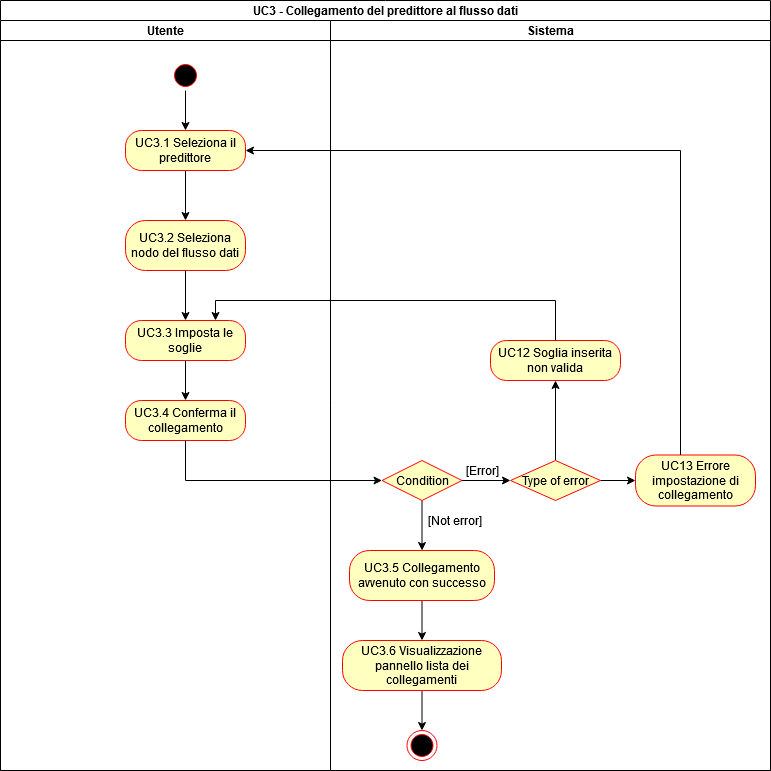

The diagram above was exported from draw.io. Its source (the exported page's mxGraphModel, read from the mxfile embedded in the PNG):
<mxGraphModel dx="1422" dy="727" grid="1" gridSize="10" guides="1" tooltips="1" connect="1" arrows="1" fold="1" page="1" pageScale="1" pageWidth="850" pageHeight="1100" background="#ffffff" math="0" shadow="0">
  <root>
    <mxCell id="0" />
    <mxCell id="1" parent="0" />
    <mxCell id="T-TIYP-eifFkEDHdzIpf-1" value="UC3 - Collegamento del predittore al flusso dati" style="swimlane;html=1;childLayout=stackLayout;resizeParent=1;resizeParentMax=0;startSize=20;" parent="1" vertex="1">
      <mxGeometry x="80" y="40" width="770" height="770" as="geometry" />
    </mxCell>
    <mxCell id="T-TIYP-eifFkEDHdzIpf-2" value="Utente" style="swimlane;html=1;startSize=20;" parent="T-TIYP-eifFkEDHdzIpf-1" vertex="1">
      <mxGeometry y="20" width="330" height="750" as="geometry" />
    </mxCell>
    <mxCell id="T-TIYP-eifFkEDHdzIpf-53" style="edgeStyle=orthogonalEdgeStyle;rounded=0;orthogonalLoop=1;jettySize=auto;html=1;exitX=0.5;exitY=1;exitDx=0;exitDy=0;strokeColor=#000000;" parent="T-TIYP-eifFkEDHdzIpf-2" source="T-TIYP-eifFkEDHdzIpf-6" target="T-TIYP-eifFkEDHdzIpf-8" edge="1">
      <mxGeometry relative="1" as="geometry" />
    </mxCell>
    <mxCell id="T-TIYP-eifFkEDHdzIpf-6" value="" style="ellipse;html=1;shape=startState;fillColor=#000000;strokeColor=#ff0000;" parent="T-TIYP-eifFkEDHdzIpf-2" vertex="1">
      <mxGeometry x="170" y="40" width="30" height="30" as="geometry" />
    </mxCell>
    <mxCell id="T-TIYP-eifFkEDHdzIpf-54" style="edgeStyle=orthogonalEdgeStyle;rounded=0;orthogonalLoop=1;jettySize=auto;html=1;exitX=0.5;exitY=1;exitDx=0;exitDy=0;entryX=0.5;entryY=0;entryDx=0;entryDy=0;strokeColor=#000000;" parent="T-TIYP-eifFkEDHdzIpf-2" source="T-TIYP-eifFkEDHdzIpf-8" target="T-TIYP-eifFkEDHdzIpf-19" edge="1">
      <mxGeometry relative="1" as="geometry" />
    </mxCell>
    <mxCell id="T-TIYP-eifFkEDHdzIpf-8" value="UC3.1 Seleziona il predittore" style="rounded=1;whiteSpace=wrap;html=1;arcSize=40;fontColor=#000000;fillColor=#ffffc0;strokeColor=#ff0000;" parent="T-TIYP-eifFkEDHdzIpf-2" vertex="1">
      <mxGeometry x="125" y="110" width="120" height="40" as="geometry" />
    </mxCell>
    <mxCell id="T-TIYP-eifFkEDHdzIpf-19" value="UC3.2 Seleziona nodo del flusso dati" style="rounded=1;whiteSpace=wrap;html=1;arcSize=40;fontColor=#000000;fillColor=#ffffc0;strokeColor=#ff0000;" parent="T-TIYP-eifFkEDHdzIpf-2" vertex="1">
      <mxGeometry x="125" y="200" width="120" height="50" as="geometry" />
    </mxCell>
    <mxCell id="RcXRulEC_J_t3sZzDW7Z-1" style="edgeStyle=orthogonalEdgeStyle;rounded=0;orthogonalLoop=1;jettySize=auto;html=1;exitX=0.5;exitY=1;exitDx=0;exitDy=0;" edge="1" parent="T-TIYP-eifFkEDHdzIpf-2" source="T-TIYP-eifFkEDHdzIpf-56" target="T-TIYP-eifFkEDHdzIpf-74">
      <mxGeometry relative="1" as="geometry" />
    </mxCell>
    <mxCell id="T-TIYP-eifFkEDHdzIpf-56" value="UC3.3 Imposta le soglie" style="rounded=1;whiteSpace=wrap;html=1;arcSize=40;fontColor=#000000;fillColor=#ffffc0;strokeColor=#ff0000;" parent="T-TIYP-eifFkEDHdzIpf-2" vertex="1">
      <mxGeometry x="125" y="300" width="120" height="40" as="geometry" />
    </mxCell>
    <mxCell id="T-TIYP-eifFkEDHdzIpf-74" value="UC3.4 Conferma il collegamento" style="rounded=1;whiteSpace=wrap;html=1;arcSize=40;fontColor=#000000;fillColor=#ffffc0;strokeColor=#ff0000;" parent="T-TIYP-eifFkEDHdzIpf-2" vertex="1">
      <mxGeometry x="125" y="380" width="120" height="40" as="geometry" />
    </mxCell>
    <mxCell id="T-TIYP-eifFkEDHdzIpf-3" value="Sistema" style="swimlane;html=1;startSize=20;" parent="T-TIYP-eifFkEDHdzIpf-1" vertex="1">
      <mxGeometry x="330" y="20" width="440" height="750" as="geometry" />
    </mxCell>
    <mxCell id="T-TIYP-eifFkEDHdzIpf-99" style="edgeStyle=orthogonalEdgeStyle;rounded=0;orthogonalLoop=1;jettySize=auto;html=1;exitX=1;exitY=0.5;exitDx=0;exitDy=0;strokeColor=#000000;" parent="T-TIYP-eifFkEDHdzIpf-3" source="T-TIYP-eifFkEDHdzIpf-77" edge="1">
      <mxGeometry relative="1" as="geometry">
        <mxPoint x="180" y="460" as="targetPoint" />
      </mxGeometry>
    </mxCell>
    <mxCell id="T-TIYP-eifFkEDHdzIpf-94" value="" style="ellipse;html=1;shape=endState;fillColor=#000000;strokeColor=#ff0000;" parent="T-TIYP-eifFkEDHdzIpf-3" vertex="1">
      <mxGeometry x="76.5" y="710" width="30" height="30" as="geometry" />
    </mxCell>
    <mxCell id="T-TIYP-eifFkEDHdzIpf-103" style="edgeStyle=orthogonalEdgeStyle;rounded=0;orthogonalLoop=1;jettySize=auto;html=1;exitX=0.5;exitY=1;exitDx=0;exitDy=0;strokeColor=#000000;" parent="T-TIYP-eifFkEDHdzIpf-3" source="T-TIYP-eifFkEDHdzIpf-77" target="T-TIYP-eifFkEDHdzIpf-87" edge="1">
      <mxGeometry relative="1" as="geometry" />
    </mxCell>
    <mxCell id="T-TIYP-eifFkEDHdzIpf-77" value="Condition" style="rhombus;whiteSpace=wrap;html=1;fillColor=#ffffc0;strokeColor=#ff0000;" parent="T-TIYP-eifFkEDHdzIpf-3" vertex="1">
      <mxGeometry x="51.5" y="440" width="80" height="40" as="geometry" />
    </mxCell>
    <mxCell id="T-TIYP-eifFkEDHdzIpf-90" value="[Not error]" style="text;html=1;align=center;verticalAlign=middle;resizable=0;points=[];autosize=1;" parent="T-TIYP-eifFkEDHdzIpf-3" vertex="1">
      <mxGeometry x="89" y="490" width="70" height="20" as="geometry" />
    </mxCell>
    <mxCell id="T-TIYP-eifFkEDHdzIpf-82" value="[Error]" style="text;html=1;align=center;verticalAlign=middle;resizable=0;points=[];autosize=1;" parent="T-TIYP-eifFkEDHdzIpf-3" vertex="1">
      <mxGeometry x="127" y="440" width="50" height="20" as="geometry" />
    </mxCell>
    <mxCell id="T-TIYP-eifFkEDHdzIpf-101" style="edgeStyle=orthogonalEdgeStyle;rounded=0;orthogonalLoop=1;jettySize=auto;html=1;exitX=0.5;exitY=1;exitDx=0;exitDy=0;strokeColor=#000000;" parent="T-TIYP-eifFkEDHdzIpf-3" source="T-TIYP-eifFkEDHdzIpf-87" target="T-TIYP-eifFkEDHdzIpf-91" edge="1">
      <mxGeometry relative="1" as="geometry" />
    </mxCell>
    <mxCell id="T-TIYP-eifFkEDHdzIpf-87" value="UC3.5 Collegamento avvenuto con successo" style="rounded=1;whiteSpace=wrap;html=1;arcSize=40;fontColor=#000000;fillColor=#ffffc0;strokeColor=#ff0000;" parent="T-TIYP-eifFkEDHdzIpf-3" vertex="1">
      <mxGeometry x="19" y="530" width="145" height="50" as="geometry" />
    </mxCell>
    <mxCell id="T-TIYP-eifFkEDHdzIpf-102" style="edgeStyle=orthogonalEdgeStyle;rounded=0;orthogonalLoop=1;jettySize=auto;html=1;exitX=0.5;exitY=1;exitDx=0;exitDy=0;entryX=0.5;entryY=0;entryDx=0;entryDy=0;strokeColor=#000000;" parent="T-TIYP-eifFkEDHdzIpf-3" source="T-TIYP-eifFkEDHdzIpf-91" target="T-TIYP-eifFkEDHdzIpf-94" edge="1">
      <mxGeometry relative="1" as="geometry" />
    </mxCell>
    <mxCell id="T-TIYP-eifFkEDHdzIpf-91" value="UC3.6 Visualizzazione pannello lista dei collegamenti" style="rounded=1;whiteSpace=wrap;html=1;arcSize=40;fontColor=#000000;fillColor=#ffffc0;strokeColor=#ff0000;" parent="T-TIYP-eifFkEDHdzIpf-3" vertex="1">
      <mxGeometry x="12" y="620" width="159" height="50" as="geometry" />
    </mxCell>
    <mxCell id="RcXRulEC_J_t3sZzDW7Z-5" style="edgeStyle=orthogonalEdgeStyle;rounded=0;orthogonalLoop=1;jettySize=auto;html=1;exitX=1;exitY=0.5;exitDx=0;exitDy=0;entryX=0;entryY=0.5;entryDx=0;entryDy=0;" edge="1" parent="T-TIYP-eifFkEDHdzIpf-3" source="RcXRulEC_J_t3sZzDW7Z-2" target="T-TIYP-eifFkEDHdzIpf-84">
      <mxGeometry relative="1" as="geometry" />
    </mxCell>
    <mxCell id="RcXRulEC_J_t3sZzDW7Z-6" style="edgeStyle=orthogonalEdgeStyle;rounded=0;orthogonalLoop=1;jettySize=auto;html=1;exitX=0.5;exitY=0;exitDx=0;exitDy=0;" edge="1" parent="T-TIYP-eifFkEDHdzIpf-3" source="RcXRulEC_J_t3sZzDW7Z-2" target="T-TIYP-eifFkEDHdzIpf-69">
      <mxGeometry relative="1" as="geometry" />
    </mxCell>
    <mxCell id="RcXRulEC_J_t3sZzDW7Z-2" value="Type of error" style="rhombus;whiteSpace=wrap;html=1;fillColor=#ffffc0;strokeColor=#ff0000;" vertex="1" parent="T-TIYP-eifFkEDHdzIpf-3">
      <mxGeometry x="180" y="440" width="90" height="40" as="geometry" />
    </mxCell>
    <mxCell id="T-TIYP-eifFkEDHdzIpf-69" value="UC12 Soglia inserita non valida" style="rounded=1;whiteSpace=wrap;html=1;arcSize=40;fontColor=#000000;fillColor=#ffffc0;strokeColor=#ff0000;" parent="T-TIYP-eifFkEDHdzIpf-3" vertex="1">
      <mxGeometry x="160" y="320" width="130" height="40" as="geometry" />
    </mxCell>
    <mxCell id="T-TIYP-eifFkEDHdzIpf-84" value="UC13 Errore impostazione di collegamento" style="rounded=1;whiteSpace=wrap;html=1;arcSize=40;fontColor=#000000;fillColor=#ffffc0;strokeColor=#ff0000;" parent="T-TIYP-eifFkEDHdzIpf-3" vertex="1">
      <mxGeometry x="305" y="434.5" width="120" height="51" as="geometry" />
    </mxCell>
    <mxCell id="T-TIYP-eifFkEDHdzIpf-71" style="edgeStyle=orthogonalEdgeStyle;rounded=0;orthogonalLoop=1;jettySize=auto;html=1;exitX=0.5;exitY=0;exitDx=0;exitDy=0;entryX=0.75;entryY=0;entryDx=0;entryDy=0;strokeColor=#000000;" parent="T-TIYP-eifFkEDHdzIpf-1" source="T-TIYP-eifFkEDHdzIpf-69" target="T-TIYP-eifFkEDHdzIpf-56" edge="1">
      <mxGeometry relative="1" as="geometry" />
    </mxCell>
    <mxCell id="T-TIYP-eifFkEDHdzIpf-80" style="edgeStyle=orthogonalEdgeStyle;rounded=0;orthogonalLoop=1;jettySize=auto;html=1;exitX=0.5;exitY=1;exitDx=0;exitDy=0;entryX=0;entryY=0.5;entryDx=0;entryDy=0;strokeColor=#000000;" parent="T-TIYP-eifFkEDHdzIpf-1" source="T-TIYP-eifFkEDHdzIpf-74" target="T-TIYP-eifFkEDHdzIpf-77" edge="1">
      <mxGeometry relative="1" as="geometry" />
    </mxCell>
    <mxCell id="RcXRulEC_J_t3sZzDW7Z-8" style="edgeStyle=orthogonalEdgeStyle;rounded=0;orthogonalLoop=1;jettySize=auto;html=1;entryX=1;entryY=0.5;entryDx=0;entryDy=0;" edge="1" parent="T-TIYP-eifFkEDHdzIpf-1" source="T-TIYP-eifFkEDHdzIpf-84" target="T-TIYP-eifFkEDHdzIpf-8">
      <mxGeometry relative="1" as="geometry">
        <Array as="points">
          <mxPoint x="680" y="150" />
        </Array>
      </mxGeometry>
    </mxCell>
    <mxCell id="T-TIYP-eifFkEDHdzIpf-55" style="edgeStyle=orthogonalEdgeStyle;rounded=0;orthogonalLoop=1;jettySize=auto;html=1;exitX=0.5;exitY=1;exitDx=0;exitDy=0;strokeColor=#000000;" parent="1" source="T-TIYP-eifFkEDHdzIpf-19" edge="1">
      <mxGeometry relative="1" as="geometry">
        <mxPoint x="265" y="360" as="targetPoint" />
      </mxGeometry>
    </mxCell>
  </root>
</mxGraphModel>